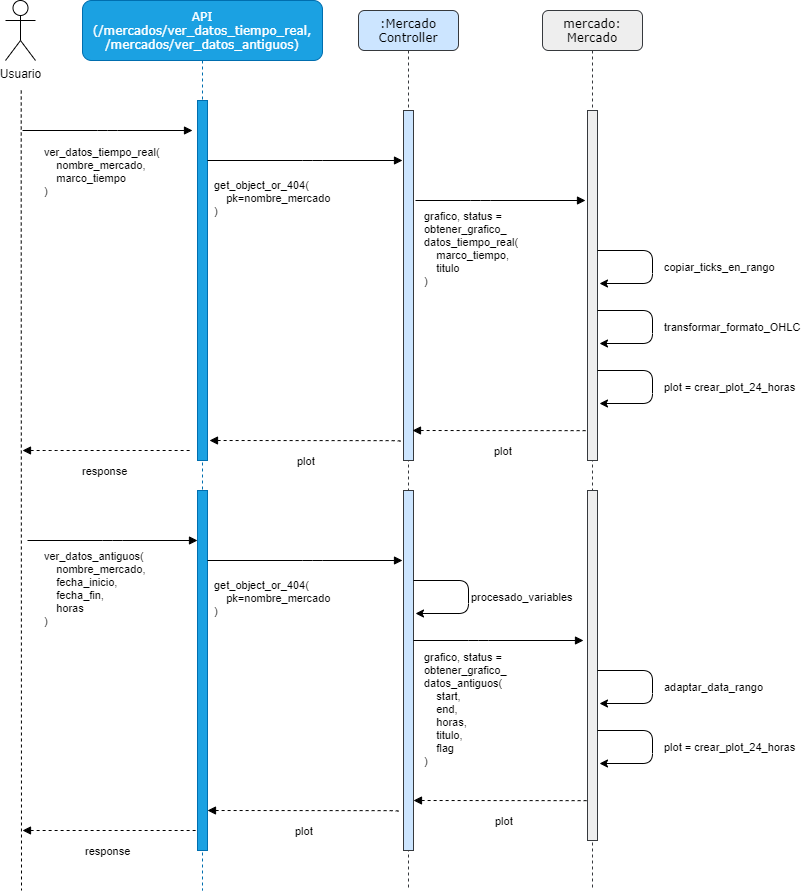

The diagram above was exported from draw.io. Its source (the exported page's mxGraphModel, read from the mxfile embedded in the PNG):
<mxGraphModel dx="2249" dy="737" grid="1" gridSize="10" guides="1" tooltips="1" connect="1" arrows="1" fold="1" page="1" pageScale="1" pageWidth="827" pageHeight="1169" math="0" shadow="0">
  <root>
    <mxCell id="0" />
    <mxCell id="1" parent="0" />
    <mxCell id="yCueRkQjMDXrmSpu5vih-1" value=":Mercado&lt;br&gt;Controller" style="shape=umlLifeline;perimeter=lifelinePerimeter;whiteSpace=wrap;html=1;container=1;collapsible=0;recursiveResize=0;outlineConnect=0;rounded=1;shadow=0;comic=0;labelBackgroundColor=none;strokeWidth=1;fontFamily=Verdana;fontSize=12;align=center;fillColor=#cce5ff;strokeColor=#36393d;" vertex="1" parent="1">
      <mxGeometry x="356" y="80" width="100" height="880" as="geometry" />
    </mxCell>
    <mxCell id="yCueRkQjMDXrmSpu5vih-2" value="" style="html=1;points=[];perimeter=orthogonalPerimeter;rounded=0;shadow=0;comic=0;labelBackgroundColor=none;strokeWidth=1;fontFamily=Verdana;fontSize=12;align=center;fillColor=#cce5ff;strokeColor=#36393d;" vertex="1" parent="yCueRkQjMDXrmSpu5vih-1">
      <mxGeometry x="45" y="100" width="10" height="350" as="geometry" />
    </mxCell>
    <mxCell id="yCueRkQjMDXrmSpu5vih-3" value="API&lt;br&gt;(/mercados/ver_datos_tiempo_real, /mercados/ver_datos_antiguos)" style="shape=umlLifeline;perimeter=lifelinePerimeter;whiteSpace=wrap;html=1;container=1;collapsible=0;recursiveResize=0;outlineConnect=0;rounded=1;shadow=0;comic=0;labelBackgroundColor=none;strokeWidth=1;fontFamily=Verdana;fontSize=12;align=center;fillColor=#1ba1e2;strokeColor=#006EAF;fontColor=#ffffff;size=60;" vertex="1" parent="1">
      <mxGeometry x="80" y="70" width="240" height="890" as="geometry" />
    </mxCell>
    <mxCell id="yCueRkQjMDXrmSpu5vih-4" value="" style="html=1;points=[];perimeter=orthogonalPerimeter;rounded=0;shadow=0;comic=0;labelBackgroundColor=none;strokeWidth=1;fontFamily=Verdana;fontSize=12;align=center;fillColor=#1ba1e2;strokeColor=#006EAF;fontColor=#ffffff;" vertex="1" parent="yCueRkQjMDXrmSpu5vih-3">
      <mxGeometry x="115" y="100" width="10" height="360" as="geometry" />
    </mxCell>
    <mxCell id="yCueRkQjMDXrmSpu5vih-5" value="get_object_or_404(&lt;br&gt;&amp;nbsp; &amp;nbsp; pk=nombre_mercado&lt;br&gt;)" style="html=1;verticalAlign=bottom;endArrow=block;labelBackgroundColor=none;fontFamily=Helvetica;fontSize=11;edgeStyle=elbowEdgeStyle;elbow=vertical;align=left;" edge="1" parent="1" source="yCueRkQjMDXrmSpu5vih-4">
      <mxGeometry x="-0.9487" y="-60" relative="1" as="geometry">
        <mxPoint x="220" y="190" as="sourcePoint" />
        <mxPoint x="400" y="230" as="targetPoint" />
        <Array as="points">
          <mxPoint x="310" y="230" />
          <mxPoint x="210" y="220" />
        </Array>
        <mxPoint as="offset" />
      </mxGeometry>
    </mxCell>
    <mxCell id="yCueRkQjMDXrmSpu5vih-23" value="&lt;font face=&quot;Helvetica&quot;&gt;&lt;span style=&quot;font-size: 11px&quot;&gt;plot&lt;/span&gt;&lt;/font&gt;" style="html=1;verticalAlign=bottom;endArrow=none;labelBackgroundColor=none;fontFamily=Verdana;fontSize=12;edgeStyle=elbowEdgeStyle;elbow=vertical;align=left;startArrow=block;startFill=1;endFill=0;dashed=1;entryX=0.44;entryY=0.708;entryDx=0;entryDy=0;entryPerimeter=0;" edge="1" parent="1">
      <mxGeometry x="-0.1109" y="-30" relative="1" as="geometry">
        <mxPoint x="410" y="500" as="sourcePoint" />
        <mxPoint x="590" y="499.9999999999999" as="targetPoint" />
        <Array as="points">
          <mxPoint x="455" y="500.15999999999997" />
          <mxPoint x="355" y="490.15999999999997" />
        </Array>
        <mxPoint as="offset" />
      </mxGeometry>
    </mxCell>
    <mxCell id="yCueRkQjMDXrmSpu5vih-6" style="edgeStyle=orthogonalEdgeStyle;rounded=0;orthogonalLoop=1;jettySize=auto;html=1;endArrow=none;endFill=0;dashed=1;" edge="1" parent="1">
      <mxGeometry relative="1" as="geometry">
        <mxPoint x="19" y="960" as="targetPoint" />
        <mxPoint x="18.710000000000036" y="160" as="sourcePoint" />
        <Array as="points">
          <mxPoint x="19" y="260" />
          <mxPoint x="19" y="260" />
        </Array>
      </mxGeometry>
    </mxCell>
    <mxCell id="yCueRkQjMDXrmSpu5vih-7" value="Usuario" style="shape=umlActor;verticalLabelPosition=bottom;verticalAlign=top;html=1;outlineConnect=0;" vertex="1" parent="1">
      <mxGeometry x="3" y="70" width="30" height="60" as="geometry" />
    </mxCell>
    <mxCell id="yCueRkQjMDXrmSpu5vih-8" value="ver_datos_tiempo_real(&lt;br&gt;&amp;nbsp; &amp;nbsp; nombre_mercado,&lt;br&gt;&amp;nbsp; &amp;nbsp; marco_tiempo&lt;br&gt;)" style="html=1;verticalAlign=bottom;endArrow=block;labelBackgroundColor=none;fontFamily=Helvetica;fontSize=11;edgeStyle=elbowEdgeStyle;elbow=vertical;align=left;" edge="1" parent="1">
      <mxGeometry x="-0.7647" y="-70" relative="1" as="geometry">
        <mxPoint x="20" y="200" as="sourcePoint" />
        <mxPoint x="190" y="200" as="targetPoint" />
        <Array as="points" />
        <mxPoint as="offset" />
      </mxGeometry>
    </mxCell>
    <mxCell id="yCueRkQjMDXrmSpu5vih-9" value="mercado: Mercado" style="shape=umlLifeline;perimeter=lifelinePerimeter;whiteSpace=wrap;html=1;container=1;collapsible=0;recursiveResize=0;outlineConnect=0;rounded=1;shadow=0;comic=0;labelBackgroundColor=none;strokeWidth=1;fontFamily=Verdana;fontSize=12;align=center;fillColor=#eeeeee;strokeColor=#36393d;" vertex="1" parent="1">
      <mxGeometry x="540" y="80" width="100" height="880" as="geometry" />
    </mxCell>
    <mxCell id="yCueRkQjMDXrmSpu5vih-10" value="" style="html=1;points=[];perimeter=orthogonalPerimeter;rounded=0;shadow=0;comic=0;labelBackgroundColor=none;strokeWidth=1;fontFamily=Verdana;fontSize=12;align=center;fillColor=#eeeeee;strokeColor=#36393d;" vertex="1" parent="yCueRkQjMDXrmSpu5vih-9">
      <mxGeometry x="45" y="100" width="10" height="350" as="geometry" />
    </mxCell>
    <mxCell id="yCueRkQjMDXrmSpu5vih-11" value="grafico, status = &lt;br&gt;obtener_grafico_&lt;br&gt;datos_tiempo_real(&lt;br&gt;&amp;nbsp; &amp;nbsp; marco_tiempo,&lt;br&gt;&amp;nbsp; &amp;nbsp; titulo&lt;br&gt;)" style="html=1;verticalAlign=bottom;endArrow=block;labelBackgroundColor=none;fontFamily=Helvetica;fontSize=11;edgeStyle=elbowEdgeStyle;elbow=vertical;align=left;" edge="1" parent="1">
      <mxGeometry x="-0.9176" y="-90" relative="1" as="geometry">
        <mxPoint x="413" y="270" as="sourcePoint" />
        <mxPoint x="583" y="270" as="targetPoint" />
        <Array as="points">
          <mxPoint x="478" y="270" />
          <mxPoint x="378" y="260" />
        </Array>
        <mxPoint as="offset" />
      </mxGeometry>
    </mxCell>
    <mxCell id="yCueRkQjMDXrmSpu5vih-12" value="" style="endArrow=classic;html=1;" edge="1" parent="1">
      <mxGeometry width="50" height="50" relative="1" as="geometry">
        <mxPoint x="595" y="320" as="sourcePoint" />
        <mxPoint x="597" y="353" as="targetPoint" />
        <Array as="points">
          <mxPoint x="650" y="320" />
          <mxPoint x="650" y="353" />
        </Array>
      </mxGeometry>
    </mxCell>
    <mxCell id="yCueRkQjMDXrmSpu5vih-13" value="copiar_ticks_en_rango" style="edgeLabel;html=1;align=left;verticalAlign=middle;resizable=0;points=[];" vertex="1" connectable="0" parent="yCueRkQjMDXrmSpu5vih-12">
      <mxGeometry x="0.3892" y="-1" relative="1" as="geometry">
        <mxPoint x="20" y="-16" as="offset" />
      </mxGeometry>
    </mxCell>
    <mxCell id="yCueRkQjMDXrmSpu5vih-15" value="&lt;font face=&quot;Helvetica&quot;&gt;&lt;span style=&quot;font-size: 11px&quot;&gt;response&lt;/span&gt;&lt;/font&gt;" style="html=1;verticalAlign=bottom;endArrow=none;labelBackgroundColor=none;fontFamily=Verdana;fontSize=12;edgeStyle=elbowEdgeStyle;elbow=vertical;align=left;startArrow=block;startFill=1;endFill=0;dashed=1;" edge="1" parent="1">
      <mxGeometry x="-0.3147" y="-30" relative="1" as="geometry">
        <mxPoint x="20" y="520" as="sourcePoint" />
        <mxPoint x="190" y="520" as="targetPoint" />
        <Array as="points">
          <mxPoint x="48" y="520" />
          <mxPoint x="-52" y="510" />
        </Array>
        <mxPoint as="offset" />
      </mxGeometry>
    </mxCell>
    <mxCell id="yCueRkQjMDXrmSpu5vih-19" value="" style="endArrow=classic;html=1;" edge="1" parent="1">
      <mxGeometry width="50" height="50" relative="1" as="geometry">
        <mxPoint x="595" y="380" as="sourcePoint" />
        <mxPoint x="597" y="413" as="targetPoint" />
        <Array as="points">
          <mxPoint x="650" y="380" />
          <mxPoint x="650" y="413" />
        </Array>
      </mxGeometry>
    </mxCell>
    <mxCell id="yCueRkQjMDXrmSpu5vih-20" value="transformar_formato_OHLC" style="edgeLabel;html=1;align=left;verticalAlign=middle;resizable=0;points=[];" vertex="1" connectable="0" parent="yCueRkQjMDXrmSpu5vih-19">
      <mxGeometry x="0.3892" y="-1" relative="1" as="geometry">
        <mxPoint x="20" y="-16" as="offset" />
      </mxGeometry>
    </mxCell>
    <mxCell id="yCueRkQjMDXrmSpu5vih-21" value="" style="endArrow=classic;html=1;" edge="1" parent="1">
      <mxGeometry width="50" height="50" relative="1" as="geometry">
        <mxPoint x="595" y="440" as="sourcePoint" />
        <mxPoint x="597" y="473" as="targetPoint" />
        <Array as="points">
          <mxPoint x="650" y="440" />
          <mxPoint x="650" y="473" />
        </Array>
      </mxGeometry>
    </mxCell>
    <mxCell id="yCueRkQjMDXrmSpu5vih-22" value="plot = crear_plot_24_horas" style="edgeLabel;html=1;align=left;verticalAlign=middle;resizable=0;points=[];" vertex="1" connectable="0" parent="yCueRkQjMDXrmSpu5vih-21">
      <mxGeometry x="0.3892" y="-1" relative="1" as="geometry">
        <mxPoint x="20" y="-16" as="offset" />
      </mxGeometry>
    </mxCell>
    <mxCell id="yCueRkQjMDXrmSpu5vih-26" value="&lt;font face=&quot;Helvetica&quot;&gt;&lt;span style=&quot;font-size: 11px&quot;&gt;plot&lt;/span&gt;&lt;/font&gt;" style="html=1;verticalAlign=bottom;endArrow=none;labelBackgroundColor=none;fontFamily=Verdana;fontSize=12;edgeStyle=elbowEdgeStyle;elbow=vertical;align=left;startArrow=block;startFill=1;endFill=0;dashed=1;entryX=0.1;entryY=0.922;entryDx=0;entryDy=0;entryPerimeter=0;" edge="1" parent="1">
      <mxGeometry x="-0.1109" y="-30" relative="1" as="geometry">
        <mxPoint x="207" y="510" as="sourcePoint" />
        <mxPoint x="399" y="511.9200000000001" as="targetPoint" />
        <Array as="points">
          <mxPoint x="252" y="510.15999999999997" />
          <mxPoint x="152" y="500.15999999999997" />
        </Array>
        <mxPoint as="offset" />
      </mxGeometry>
    </mxCell>
    <mxCell id="yCueRkQjMDXrmSpu5vih-41" value="&lt;font face=&quot;Helvetica&quot;&gt;&lt;span style=&quot;font-size: 11px&quot;&gt;plot&lt;/span&gt;&lt;/font&gt;" style="html=1;verticalAlign=bottom;endArrow=none;labelBackgroundColor=none;fontFamily=Verdana;fontSize=12;edgeStyle=elbowEdgeStyle;elbow=vertical;align=left;startArrow=block;startFill=1;endFill=0;dashed=1;entryX=0.44;entryY=0.708;entryDx=0;entryDy=0;entryPerimeter=0;" edge="1" parent="1">
      <mxGeometry x="-0.1109" y="-30" relative="1" as="geometry">
        <mxPoint x="411" y="870" as="sourcePoint" />
        <mxPoint x="591" y="870" as="targetPoint" />
        <Array as="points">
          <mxPoint x="456" y="870.16" />
          <mxPoint x="356" y="860.16" />
        </Array>
        <mxPoint as="offset" />
      </mxGeometry>
    </mxCell>
    <mxCell id="yCueRkQjMDXrmSpu5vih-27" value="" style="html=1;points=[];perimeter=orthogonalPerimeter;rounded=0;shadow=0;comic=0;labelBackgroundColor=none;strokeWidth=1;fontFamily=Verdana;fontSize=12;align=center;fillColor=#1ba1e2;strokeColor=#006EAF;fontColor=#ffffff;" vertex="1" parent="1">
      <mxGeometry x="195" y="560" width="10" height="360" as="geometry" />
    </mxCell>
    <mxCell id="yCueRkQjMDXrmSpu5vih-28" value="" style="html=1;points=[];perimeter=orthogonalPerimeter;rounded=0;shadow=0;comic=0;labelBackgroundColor=none;strokeWidth=1;fontFamily=Verdana;fontSize=12;align=center;fillColor=#cce5ff;strokeColor=#36393d;" vertex="1" parent="1">
      <mxGeometry x="401" y="560" width="10" height="360" as="geometry" />
    </mxCell>
    <mxCell id="yCueRkQjMDXrmSpu5vih-29" value="" style="html=1;points=[];perimeter=orthogonalPerimeter;rounded=0;shadow=0;comic=0;labelBackgroundColor=none;strokeWidth=1;fontFamily=Verdana;fontSize=12;align=center;fillColor=#eeeeee;strokeColor=#36393d;" vertex="1" parent="1">
      <mxGeometry x="585" y="560" width="10" height="350" as="geometry" />
    </mxCell>
    <mxCell id="yCueRkQjMDXrmSpu5vih-30" value="ver_datos_antiguos(&lt;br&gt;&amp;nbsp; &amp;nbsp; nombre_mercado,&lt;br&gt;&amp;nbsp; &amp;nbsp; fecha_inicio,&lt;br&gt;&amp;nbsp; &amp;nbsp; fecha_fin,&lt;br&gt;&amp;nbsp; &amp;nbsp; horas&lt;br&gt;)" style="html=1;verticalAlign=bottom;endArrow=block;labelBackgroundColor=none;fontFamily=Helvetica;fontSize=11;edgeStyle=elbowEdgeStyle;elbow=vertical;align=left;" edge="1" parent="1">
      <mxGeometry x="-0.8235" y="-90" relative="1" as="geometry">
        <mxPoint x="25" y="610" as="sourcePoint" />
        <mxPoint x="195" y="610" as="targetPoint" />
        <Array as="points" />
        <mxPoint as="offset" />
      </mxGeometry>
    </mxCell>
    <mxCell id="yCueRkQjMDXrmSpu5vih-31" value="get_object_or_404(&lt;br&gt;&amp;nbsp; &amp;nbsp; pk=nombre_mercado&lt;br&gt;)" style="html=1;verticalAlign=bottom;endArrow=block;labelBackgroundColor=none;fontFamily=Helvetica;fontSize=11;edgeStyle=elbowEdgeStyle;elbow=vertical;align=left;" edge="1" parent="1">
      <mxGeometry x="-0.9487" y="-60" relative="1" as="geometry">
        <mxPoint x="205" y="630" as="sourcePoint" />
        <mxPoint x="400" y="630" as="targetPoint" />
        <Array as="points">
          <mxPoint x="310" y="630" />
          <mxPoint x="210" y="620" />
        </Array>
        <mxPoint as="offset" />
      </mxGeometry>
    </mxCell>
    <mxCell id="yCueRkQjMDXrmSpu5vih-32" value="grafico, status = &lt;br&gt;obtener_grafico_&lt;br&gt;datos_antiguos(&lt;br&gt;&amp;nbsp; &amp;nbsp; start,&lt;br&gt;&amp;nbsp; &amp;nbsp; end,&lt;br&gt;&amp;nbsp; &amp;nbsp; horas,&lt;br&gt;&amp;nbsp; &amp;nbsp; titulo,&lt;br&gt;&amp;nbsp; &amp;nbsp; flag&lt;br&gt;)" style="html=1;verticalAlign=bottom;endArrow=block;labelBackgroundColor=none;fontFamily=Helvetica;fontSize=11;edgeStyle=elbowEdgeStyle;elbow=vertical;align=left;" edge="1" parent="1">
      <mxGeometry x="-0.8941" y="-130" relative="1" as="geometry">
        <mxPoint x="411" y="710" as="sourcePoint" />
        <mxPoint x="581" y="710" as="targetPoint" />
        <Array as="points">
          <mxPoint x="476" y="710" />
          <mxPoint x="376" y="700" />
        </Array>
        <mxPoint as="offset" />
      </mxGeometry>
    </mxCell>
    <mxCell id="yCueRkQjMDXrmSpu5vih-33" value="" style="endArrow=classic;html=1;" edge="1" parent="1">
      <mxGeometry width="50" height="50" relative="1" as="geometry">
        <mxPoint x="411" y="650" as="sourcePoint" />
        <mxPoint x="413" y="683" as="targetPoint" />
        <Array as="points">
          <mxPoint x="466" y="650" />
          <mxPoint x="466" y="683" />
        </Array>
      </mxGeometry>
    </mxCell>
    <mxCell id="yCueRkQjMDXrmSpu5vih-34" value="procesado_variables" style="edgeLabel;html=1;align=left;verticalAlign=middle;resizable=0;points=[];" vertex="1" connectable="0" parent="yCueRkQjMDXrmSpu5vih-33">
      <mxGeometry x="0.3892" y="-1" relative="1" as="geometry">
        <mxPoint x="11" y="-16" as="offset" />
      </mxGeometry>
    </mxCell>
    <mxCell id="yCueRkQjMDXrmSpu5vih-35" value="" style="endArrow=classic;html=1;" edge="1" parent="1">
      <mxGeometry width="50" height="50" relative="1" as="geometry">
        <mxPoint x="595" y="740" as="sourcePoint" />
        <mxPoint x="597" y="773" as="targetPoint" />
        <Array as="points">
          <mxPoint x="650" y="740" />
          <mxPoint x="650" y="773" />
        </Array>
      </mxGeometry>
    </mxCell>
    <mxCell id="yCueRkQjMDXrmSpu5vih-36" value="adaptar_data_rango" style="edgeLabel;html=1;align=left;verticalAlign=middle;resizable=0;points=[];" vertex="1" connectable="0" parent="yCueRkQjMDXrmSpu5vih-35">
      <mxGeometry x="0.3892" y="-1" relative="1" as="geometry">
        <mxPoint x="20" y="-16" as="offset" />
      </mxGeometry>
    </mxCell>
    <mxCell id="yCueRkQjMDXrmSpu5vih-39" value="" style="endArrow=classic;html=1;" edge="1" parent="1">
      <mxGeometry width="50" height="50" relative="1" as="geometry">
        <mxPoint x="595" y="800" as="sourcePoint" />
        <mxPoint x="597" y="833" as="targetPoint" />
        <Array as="points">
          <mxPoint x="650" y="800" />
          <mxPoint x="650" y="833" />
        </Array>
      </mxGeometry>
    </mxCell>
    <mxCell id="yCueRkQjMDXrmSpu5vih-40" value="plot = crear_plot_24_horas" style="edgeLabel;html=1;align=left;verticalAlign=middle;resizable=0;points=[];" vertex="1" connectable="0" parent="yCueRkQjMDXrmSpu5vih-39">
      <mxGeometry x="0.3892" y="-1" relative="1" as="geometry">
        <mxPoint x="20" y="-16" as="offset" />
      </mxGeometry>
    </mxCell>
    <mxCell id="yCueRkQjMDXrmSpu5vih-42" value="&lt;font face=&quot;Helvetica&quot;&gt;&lt;span style=&quot;font-size: 11px&quot;&gt;plot&lt;/span&gt;&lt;/font&gt;" style="html=1;verticalAlign=bottom;endArrow=none;labelBackgroundColor=none;fontFamily=Verdana;fontSize=12;edgeStyle=elbowEdgeStyle;elbow=vertical;align=left;startArrow=block;startFill=1;endFill=0;dashed=1;entryX=0.1;entryY=0.922;entryDx=0;entryDy=0;entryPerimeter=0;" edge="1" parent="1">
      <mxGeometry x="-0.1109" y="-30" relative="1" as="geometry">
        <mxPoint x="205" y="880" as="sourcePoint" />
        <mxPoint x="397" y="881.9200000000001" as="targetPoint" />
        <Array as="points">
          <mxPoint x="250" y="880.16" />
          <mxPoint x="150" y="870.16" />
        </Array>
        <mxPoint as="offset" />
      </mxGeometry>
    </mxCell>
    <mxCell id="yCueRkQjMDXrmSpu5vih-43" value="&lt;font face=&quot;Helvetica&quot;&gt;&lt;span style=&quot;font-size: 11px&quot;&gt;response&lt;/span&gt;&lt;/font&gt;" style="html=1;verticalAlign=bottom;endArrow=none;labelBackgroundColor=none;fontFamily=Verdana;fontSize=12;edgeStyle=elbowEdgeStyle;elbow=vertical;align=left;startArrow=block;startFill=1;endFill=0;dashed=1;entryX=0.1;entryY=0.942;entryDx=0;entryDy=0;entryPerimeter=0;" edge="1" parent="1" target="yCueRkQjMDXrmSpu5vih-27">
      <mxGeometry x="-0.3147" y="-30" relative="1" as="geometry">
        <mxPoint x="20" y="900" as="sourcePoint" />
        <mxPoint x="190" y="900" as="targetPoint" />
        <Array as="points">
          <mxPoint x="48" y="900" />
          <mxPoint x="-52" y="890" />
        </Array>
        <mxPoint as="offset" />
      </mxGeometry>
    </mxCell>
  </root>
</mxGraphModel>